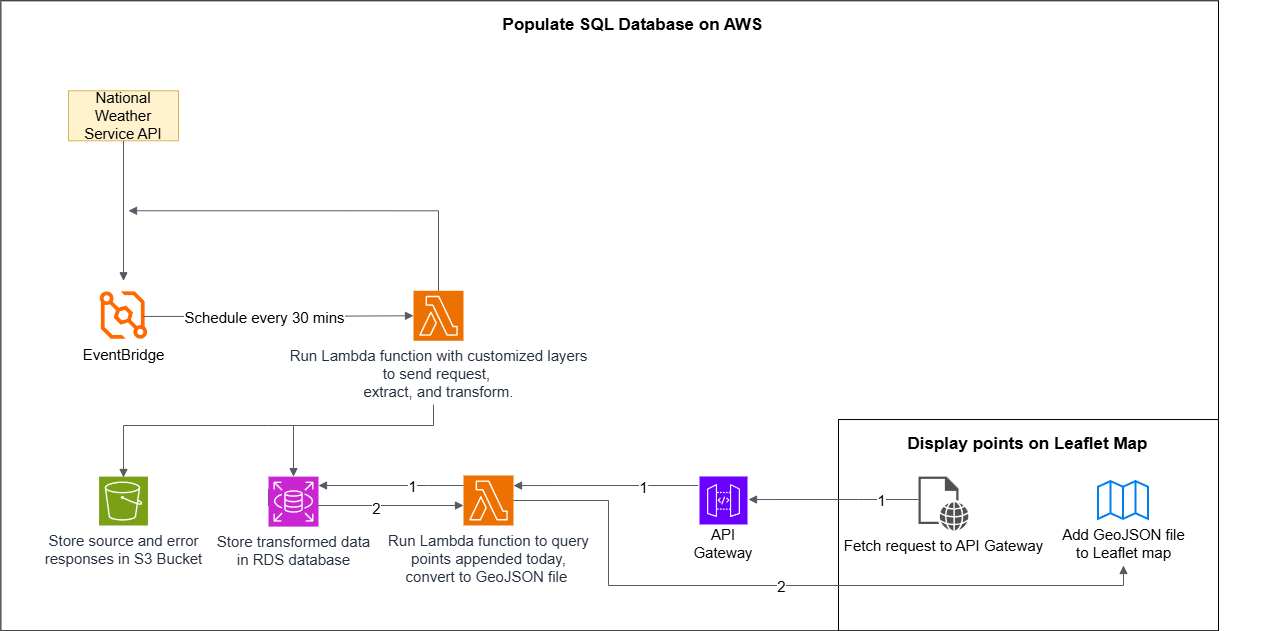

The diagram above was exported from draw.io. Its source (the exported page's mxGraphModel, read from the mxfile embedded in the PNG):
<mxGraphModel dx="2374" dy="1250" grid="1" gridSize="10" guides="1" tooltips="1" connect="1" arrows="1" fold="1" page="1" pageScale="1" pageWidth="850" pageHeight="1100" math="0" shadow="0">
  <root>
    <mxCell id="0" />
    <mxCell id="1" parent="0" />
    <mxCell id="o7tQ-_fcU7u1bNrxTfi2-1" parent="1" style="rounded=0;whiteSpace=wrap;html=1;fontSize=15;" value="" vertex="1">
      <mxGeometry height="630" width="1217.64" x="12.36" y="15.27" as="geometry" />
    </mxCell>
    <mxCell id="jM4iaPNb9ij9H5VX4mdd-1" parent="1" style="rounded=0;whiteSpace=wrap;html=1;fillColor=#fff2cc;strokeColor=#d6b656;fontSize=15;" value="National Weather Service API" vertex="1">
      <mxGeometry height="50" width="110" x="80" y="105.27" as="geometry" />
    </mxCell>
    <mxCell id="yG6hqqCv_ND0lRbGwKJX-2" parent="1" style="sketch=0;points=[[0,0,0],[0.25,0,0],[0.5,0,0],[0.75,0,0],[1,0,0],[0,1,0],[0.25,1,0],[0.5,1,0],[0.75,1,0],[1,1,0],[0,0.25,0],[0,0.5,0],[0,0.75,0],[1,0.25,0],[1,0.5,0],[1,0.75,0]];outlineConnect=0;fontColor=#232F3E;fillColor=#ED7100;strokeColor=#ffffff;dashed=0;verticalLabelPosition=bottom;verticalAlign=top;align=center;html=1;fontSize=15;fontStyle=0;aspect=fixed;shape=mxgraph.aws4.resourceIcon;resIcon=mxgraph.aws4.lambda;" value="Run Lambda function with customized layers&lt;div&gt;to send request,&amp;nbsp;&lt;div&gt;extract, and transform.&lt;/div&gt;&lt;/div&gt;" vertex="1">
      <mxGeometry height="50" width="50" x="425" y="305.27" as="geometry" />
    </mxCell>
    <mxCell id="yG6hqqCv_ND0lRbGwKJX-5" parent="1" style="points=[];aspect=fixed;html=1;align=center;shadow=0;dashed=0;fillColor=#FF6A00;strokeColor=none;shape=mxgraph.alibaba_cloud.eventbridge;labelPosition=center;verticalLabelPosition=bottom;verticalAlign=top;fontSize=15;" value="EventBridge" vertex="1">
      <mxGeometry height="48.9" width="48.9" x="110.55" y="305.27" as="geometry" />
    </mxCell>
    <mxCell id="yG6hqqCv_ND0lRbGwKJX-11" edge="1" parent="1" style="edgeStyle=orthogonalEdgeStyle;html=1;endArrow=none;elbow=vertical;startArrow=block;startFill=1;strokeColor=#545B64;rounded=0;entryX=0.5;entryY=1;entryDx=0;entryDy=0;fontSize=15;" target="jM4iaPNb9ij9H5VX4mdd-1" value="">
      <mxGeometry relative="1" width="100" as="geometry">
        <mxPoint x="135" y="295.27" as="sourcePoint" />
        <mxPoint x="210" y="255.27" as="targetPoint" />
      </mxGeometry>
    </mxCell>
    <mxCell id="yG6hqqCv_ND0lRbGwKJX-14" edge="1" parent="1" source="yG6hqqCv_ND0lRbGwKJX-5" style="edgeStyle=orthogonalEdgeStyle;html=1;endArrow=block;elbow=vertical;startArrow=none;endFill=1;strokeColor=#545B64;rounded=0;entryX=0;entryY=0.5;entryDx=0;entryDy=0;entryPerimeter=0;exitX=0.902;exitY=0.525;exitDx=0;exitDy=0;exitPerimeter=0;fontSize=15;" target="yG6hqqCv_ND0lRbGwKJX-2" value="">
      <mxGeometry relative="1" width="100" as="geometry">
        <mxPoint x="200" y="325.27" as="sourcePoint" />
        <mxPoint x="300" y="325.27" as="targetPoint" />
      </mxGeometry>
    </mxCell>
    <mxCell id="yG6hqqCv_ND0lRbGwKJX-15" connectable="0" parent="yG6hqqCv_ND0lRbGwKJX-14" style="edgeLabel;html=1;align=center;verticalAlign=middle;resizable=0;points=[];fontSize=15;" value="Schedule every 30 mins" vertex="1">
      <mxGeometry relative="1" x="-0.1062" y="-1" as="geometry">
        <mxPoint as="offset" />
      </mxGeometry>
    </mxCell>
    <mxCell id="yG6hqqCv_ND0lRbGwKJX-19" edge="1" parent="1" style="edgeStyle=orthogonalEdgeStyle;html=1;endArrow=block;elbow=vertical;startArrow=none;endFill=1;strokeColor=#545B64;rounded=0;entryX=0.5;entryY=0;entryDx=0;entryDy=0;entryPerimeter=0;fontSize=15;" target="yG6hqqCv_ND0lRbGwKJX-18" value="">
      <mxGeometry relative="1" width="100" as="geometry">
        <Array as="points">
          <mxPoint x="445" y="440" />
          <mxPoint x="305" y="440" />
        </Array>
        <mxPoint x="445" y="419.03" as="sourcePoint" />
        <mxPoint x="410" y="499.02" as="targetPoint" />
      </mxGeometry>
    </mxCell>
    <mxCell id="yG6hqqCv_ND0lRbGwKJX-21" parent="1" style="sketch=0;points=[[0,0,0],[0.25,0,0],[0.5,0,0],[0.75,0,0],[1,0,0],[0,1,0],[0.25,1,0],[0.5,1,0],[0.75,1,0],[1,1,0],[0,0.25,0],[0,0.5,0],[0,0.75,0],[1,0.25,0],[1,0.5,0],[1,0.75,0]];outlineConnect=0;fontColor=#232F3E;fillColor=#7AA116;strokeColor=#ffffff;dashed=0;verticalLabelPosition=bottom;verticalAlign=top;align=center;html=1;fontSize=15;fontStyle=0;aspect=fixed;shape=mxgraph.aws4.resourceIcon;resIcon=mxgraph.aws4.s3;" value="Store source and error&lt;div&gt;responses&amp;nbsp;&lt;span style=&quot;background-color: transparent; color: light-dark(rgb(35, 47, 62), rgb(189, 199, 212));&quot;&gt;in S3 Bucket&lt;/span&gt;&lt;/div&gt;" vertex="1">
      <mxGeometry height="48.88" width="48.88" x="110.55" y="491.12" as="geometry" />
    </mxCell>
    <mxCell id="yG6hqqCv_ND0lRbGwKJX-22" edge="1" parent="1" style="edgeStyle=orthogonalEdgeStyle;html=1;endArrow=none;elbow=vertical;startArrow=block;startFill=1;strokeColor=#545B64;rounded=0;entryX=0.5;entryY=0;entryDx=0;entryDy=0;entryPerimeter=0;fontSize=15;" target="yG6hqqCv_ND0lRbGwKJX-2" value="">
      <mxGeometry relative="1" width="100" as="geometry">
        <mxPoint x="140" y="225.27" as="sourcePoint" />
        <mxPoint x="330" y="245.27" as="targetPoint" />
      </mxGeometry>
    </mxCell>
    <mxCell id="yG6hqqCv_ND0lRbGwKJX-23" edge="1" parent="1" style="edgeStyle=orthogonalEdgeStyle;html=1;endArrow=block;elbow=vertical;startArrow=none;endFill=1;strokeColor=#545B64;rounded=0;fontSize=15;" value="">
      <mxGeometry relative="1" width="100" as="geometry">
        <Array as="points">
          <mxPoint x="280" y="440" />
          <mxPoint x="135" y="440" />
        </Array>
        <mxPoint x="320" y="440" as="sourcePoint" />
        <mxPoint x="135" y="491.9500000000001" as="targetPoint" />
      </mxGeometry>
    </mxCell>
    <mxCell id="o7tQ-_fcU7u1bNrxTfi2-2" parent="1" style="text;html=1;whiteSpace=wrap;strokeColor=none;fillColor=none;align=center;verticalAlign=middle;rounded=0;fontSize=17;" value="&lt;font&gt;&lt;b&gt;Populate SQL Database on AWS&lt;/b&gt;&lt;/font&gt;" vertex="1">
      <mxGeometry height="50" width="469.45" x="410" y="15.27" as="geometry" />
    </mxCell>
    <mxCell id="o7tQ-_fcU7u1bNrxTfi2-3" parent="1" style="rounded=0;whiteSpace=wrap;html=1;fontSize=15;" value="" vertex="1">
      <mxGeometry height="211.24" width="380" x="850" y="434.03" as="geometry" />
    </mxCell>
    <mxCell id="o7tQ-_fcU7u1bNrxTfi2-4" parent="1" style="text;html=1;whiteSpace=wrap;strokeColor=none;fillColor=none;align=center;verticalAlign=middle;rounded=0;fontSize=17;" value="&lt;font&gt;&lt;b&gt;Display points on Leaflet Map&lt;/b&gt;&lt;/font&gt;" vertex="1">
      <mxGeometry height="50" width="469.45" x="805.28" y="434.03" as="geometry" />
    </mxCell>
    <mxCell id="o7tQ-_fcU7u1bNrxTfi2-6" parent="1" style="sketch=0;points=[[0,0,0],[0.25,0,0],[0.5,0,0],[0.75,0,0],[1,0,0],[0,1,0],[0.25,1,0],[0.5,1,0],[0.75,1,0],[1,1,0],[0,0.25,0],[0,0.5,0],[0,0.75,0],[1,0.25,0],[1,0.5,0],[1,0.75,0]];outlineConnect=0;fontColor=#232F3E;fillColor=#ED7100;strokeColor=#ffffff;dashed=0;verticalLabelPosition=bottom;verticalAlign=top;align=center;html=1;fontSize=15;fontStyle=0;aspect=fixed;shape=mxgraph.aws4.resourceIcon;resIcon=mxgraph.aws4.lambda;" value="Run Lambda function to query&lt;div&gt;points appended today,&lt;/div&gt;&lt;div&gt;convert to GeoJSON file&amp;nbsp;&lt;/div&gt;" vertex="1">
      <mxGeometry height="50" width="50" x="475" y="489.99" as="geometry" />
    </mxCell>
    <mxCell id="o7tQ-_fcU7u1bNrxTfi2-11" parent="1" style="html=1;verticalLabelPosition=bottom;align=center;labelBackgroundColor=#ffffff;verticalAlign=top;strokeWidth=2;strokeColor=#0080F0;shadow=0;dashed=0;shape=mxgraph.ios7.icons.map;fontSize=15;" value="Add GeoJSON file&lt;div&gt;to Leaflet map&lt;/div&gt;" vertex="1">
      <mxGeometry height="37.76" width="50" x="1110" y="496.10999999999996" as="geometry" />
    </mxCell>
    <mxCell id="o7tQ-_fcU7u1bNrxTfi2-14" edge="1" parent="1" source="o7tQ-_fcU7u1bNrxTfi2-6" style="edgeStyle=orthogonalEdgeStyle;html=1;endArrow=block;elbow=vertical;startArrow=none;endFill=1;strokeColor=#545B64;rounded=0;fontSize=15;" target="yG6hqqCv_ND0lRbGwKJX-18" value="">
      <mxGeometry relative="1" width="100" as="geometry">
        <Array as="points">
          <mxPoint x="440" y="500" />
          <mxPoint x="440" y="500" />
        </Array>
        <mxPoint x="365" y="460" as="sourcePoint" />
        <mxPoint x="290" y="540" as="targetPoint" />
      </mxGeometry>
    </mxCell>
    <mxCell id="o7tQ-_fcU7u1bNrxTfi2-27" connectable="0" parent="o7tQ-_fcU7u1bNrxTfi2-14" style="edgeLabel;html=1;align=center;verticalAlign=middle;resizable=0;points=[];fontSize=15;" value="1" vertex="1">
      <mxGeometry relative="1" x="-0.2873" as="geometry">
        <mxPoint as="offset" />
      </mxGeometry>
    </mxCell>
    <mxCell id="o7tQ-_fcU7u1bNrxTfi2-15" edge="1" parent="1" source="o7tQ-_fcU7u1bNrxTfi2-18" style="edgeStyle=orthogonalEdgeStyle;html=1;endArrow=block;elbow=vertical;startArrow=none;endFill=1;strokeColor=#545B64;rounded=0;entryX=1;entryY=0.5;entryDx=0;entryDy=0;entryPerimeter=0;fontSize=15;" value="">
      <mxGeometry relative="1" width="100" as="geometry">
        <Array as="points">
          <mxPoint x="660" y="500" />
          <mxPoint x="660" y="500" />
        </Array>
        <mxPoint x="665" y="500.07" as="sourcePoint" />
        <mxPoint x="525" y="500.07" as="targetPoint" />
      </mxGeometry>
    </mxCell>
    <mxCell id="o7tQ-_fcU7u1bNrxTfi2-24" connectable="0" parent="o7tQ-_fcU7u1bNrxTfi2-15" style="edgeLabel;html=1;align=center;verticalAlign=middle;resizable=0;points=[];fontSize=15;" value="1" vertex="1">
      <mxGeometry relative="1" x="-0.3984" y="1" as="geometry">
        <mxPoint as="offset" />
      </mxGeometry>
    </mxCell>
    <mxCell id="o7tQ-_fcU7u1bNrxTfi2-16" edge="1" parent="1" source="yG6hqqCv_ND0lRbGwKJX-18" style="edgeStyle=orthogonalEdgeStyle;html=1;endArrow=block;elbow=vertical;startArrow=none;endFill=1;strokeColor=#545B64;rounded=0;exitX=0;exitY=0.25;exitDx=0;exitDy=0;exitPerimeter=0;fontSize=15;" target="o7tQ-_fcU7u1bNrxTfi2-6" value="">
      <mxGeometry relative="1" width="100" as="geometry">
        <Array as="points">
          <mxPoint x="280" y="520" />
        </Array>
        <mxPoint x="300" y="520" as="sourcePoint" />
        <mxPoint x="440" y="520" as="targetPoint" />
      </mxGeometry>
    </mxCell>
    <mxCell id="o7tQ-_fcU7u1bNrxTfi2-28" connectable="0" parent="o7tQ-_fcU7u1bNrxTfi2-16" style="edgeLabel;html=1;align=center;verticalAlign=middle;resizable=0;points=[];fontSize=15;" value="2" vertex="1">
      <mxGeometry relative="1" x="0.173" y="-2" as="geometry">
        <mxPoint as="offset" />
      </mxGeometry>
    </mxCell>
    <mxCell id="o7tQ-_fcU7u1bNrxTfi2-17" parent="1" style="sketch=0;pointerEvents=1;shadow=0;dashed=0;html=1;strokeColor=none;fillColor=#505050;labelPosition=center;verticalLabelPosition=bottom;verticalAlign=top;outlineConnect=0;align=center;shape=mxgraph.office.concepts.web_page;fontSize=15;" value="Fetch request to API Gateway" vertex="1">
      <mxGeometry height="54" width="50" x="930" y="491.12" as="geometry" />
    </mxCell>
    <mxCell id="o7tQ-_fcU7u1bNrxTfi2-18" parent="1" style="sketch=0;outlineConnect=0;fontColor=#ffffff;strokeColor=#FFFFFF;fillColor=#6a00ff;dashed=0;verticalLabelPosition=middle;verticalAlign=bottom;align=center;html=1;whiteSpace=wrap;fontSize=15;fontStyle=1;spacing=3;shape=mxgraph.aws4.productIcon;prIcon=mxgraph.aws4.api_gateway;" value="&lt;font style=&quot;color: rgb(8, 8, 8); font-weight: normal;&quot;&gt;API Gateway&lt;/font&gt;" vertex="1">
      <mxGeometry height="90.01" width="50" x="710" y="489.99" as="geometry" />
    </mxCell>
    <mxCell id="o7tQ-_fcU7u1bNrxTfi2-19" edge="1" parent="1" source="o7tQ-_fcU7u1bNrxTfi2-17" style="edgeStyle=orthogonalEdgeStyle;html=1;endArrow=block;elbow=vertical;startArrow=none;endFill=1;strokeColor=#545B64;rounded=0;fontSize=15;" value="">
      <mxGeometry relative="1" width="100" as="geometry">
        <Array as="points">
          <mxPoint x="870" y="514" />
          <mxPoint x="870" y="514" />
        </Array>
        <mxPoint x="930" y="514.03" as="sourcePoint" />
        <mxPoint x="760" y="514.03" as="targetPoint" />
      </mxGeometry>
    </mxCell>
    <mxCell id="o7tQ-_fcU7u1bNrxTfi2-23" connectable="0" parent="o7tQ-_fcU7u1bNrxTfi2-19" style="edgeLabel;html=1;align=center;verticalAlign=middle;resizable=0;points=[];fontSize=15;" value="1" vertex="1">
      <mxGeometry relative="1" x="-0.5567" as="geometry">
        <mxPoint as="offset" />
      </mxGeometry>
    </mxCell>
    <mxCell id="o7tQ-_fcU7u1bNrxTfi2-20" edge="1" parent="1" source="o7tQ-_fcU7u1bNrxTfi2-6" style="edgeStyle=orthogonalEdgeStyle;html=1;endArrow=block;elbow=vertical;startArrow=none;endFill=1;strokeColor=#545B64;rounded=0;fontSize=15;" value="">
      <mxGeometry relative="1" width="100" as="geometry">
        <Array as="points">
          <mxPoint x="620" y="515" />
          <mxPoint x="620" y="600" />
          <mxPoint x="1135" y="600" />
        </Array>
        <mxPoint x="551.91" y="517.5" as="sourcePoint" />
        <mxPoint x="1135" y="580" as="targetPoint" />
      </mxGeometry>
    </mxCell>
    <mxCell id="o7tQ-_fcU7u1bNrxTfi2-25" connectable="0" parent="o7tQ-_fcU7u1bNrxTfi2-20" style="edgeLabel;html=1;align=center;verticalAlign=middle;resizable=0;points=[];fontSize=15;" value="2" vertex="1">
      <mxGeometry relative="1" x="-0.1039" as="geometry">
        <mxPoint x="32" as="offset" />
      </mxGeometry>
    </mxCell>
    <mxCell id="yG6hqqCv_ND0lRbGwKJX-18" parent="1" style="sketch=0;points=[[0,0,0],[0.25,0,0],[0.5,0,0],[0.75,0,0],[1,0,0],[0,1,0],[0.25,1,0],[0.5,1,0],[0.75,1,0],[1,1,0],[0,0.25,0],[0,0.5,0],[0,0.75,0],[1,0.25,0],[1,0.5,0],[1,0.75,0]];outlineConnect=0;fontColor=#232F3E;fillColor=#C925D1;strokeColor=#ffffff;dashed=0;verticalLabelPosition=bottom;verticalAlign=top;align=center;html=1;fontSize=15;fontStyle=0;aspect=fixed;shape=mxgraph.aws4.resourceIcon;resIcon=mxgraph.aws4.rds;" value="Store transformed data&lt;div&gt;in RDS database&lt;/div&gt;" vertex="1">
      <mxGeometry height="50" width="50" x="280" y="491.12" as="geometry" />
    </mxCell>
  </root>
</mxGraphModel>